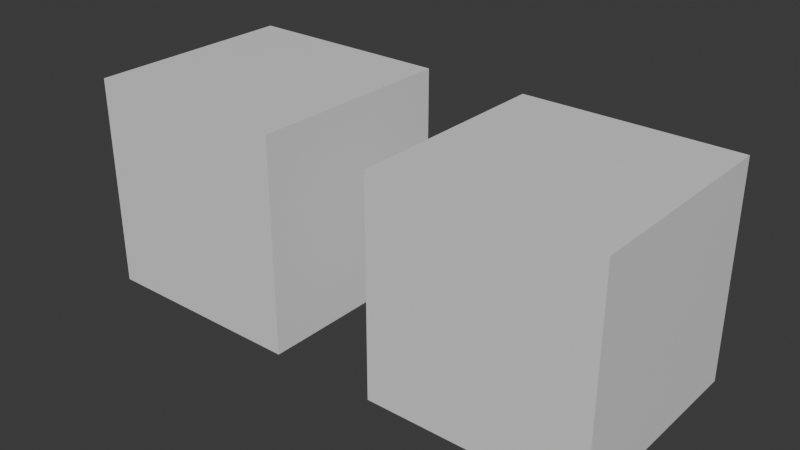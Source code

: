 # Source: cubes_vertex_attrs.blend  (saved by Blender 4.1.4; exported with 4.5.12 LTS)
import bpy
from mathutils import Matrix  # noqa: F401  (used for matrix-valued properties, if any)

bpy.ops.wm.read_factory_settings(use_empty=True)
scene = bpy.context.scene
scene.name = 'Scene'

# ---- collections
col_collection = bpy.data.collections.new('Collection'); scene.collection.children.link(col_collection)

# ---- materials (node trees are filled in below, after node groups)
mat_material = bpy.data.materials.new('Material')
mat_material.alpha_threshold = 0.0
mat_material.use_transparent_shadow = False
mat_material.roughness = 0.5
mat_material.line_color = (0.0, 0.0, 0.0, 1.0)

# ---- material node trees
mat_material.use_nodes = True; mat_material.node_tree.nodes.clear()
_N = mat_material.node_tree.nodes; _L = mat_material.node_tree.links
n0 = _N.new('ShaderNodeOutputMaterial'); n0.name = 'Material Output'; n0.location = (300, 300)
n1 = _N.new('ShaderNodeBsdfPrincipled'); n1.name = 'Principled BSDF'; n1.location = (10, 300)
n1.inputs[3].default_value = 1.45
_L.new(n1.outputs[0], n0.inputs[0])
n0.is_active_output = True

# ---- world
world_world = bpy.data.worlds.new('World'); scene.world = world_world
world_world.use_nodes = True; world_world.node_tree.nodes.clear()
_N = world_world.node_tree.nodes; _L = world_world.node_tree.links
n0 = _N.new('ShaderNodeOutputWorld'); n0.name = 'World Output'; n0.location = (300, 300)
n1 = _N.new('ShaderNodeBackground'); n1.name = 'Background'; n1.location = (10, 300)
n1.inputs[0].default_value = (0.05088, 0.05088, 0.05088, 1.0)
_L.new(n1.outputs[0], n0.inputs[0])
n0.is_active_output = True
world_world.color = (0.05088, 0.05088, 0.05088)
world_world.use_sun_shadow = False
world_world.sun_shadow_jitter_overblur = 0.0

# ---- meshes
me_cubetwoattrs = bpy.data.meshes.new('CubeTwoAttrs')
me_cubetwoattrs.from_pydata([(1.0, 1.0, 1.0), (1.0, 1.0, -1.0), (1.0, -1.0, 1.0), (1.0, -1.0, -1.0), (-1.0, 1.0, 1.0), (-1.0, 1.0, -1.0), (-1.0, -1.0, 1.0), (-1.0, -1.0, -1.0)], [], [(0, 4, 6, 2), (3, 2, 6, 7), (7, 6, 4, 5), (5, 1, 3, 7), (1, 0, 2, 3), (5, 4, 0, 1)])
_uv = me_cubetwoattrs.uv_layers.new(name='UVMap')
_uv.uv.foreach_set('vector', [0.625, 0.5, 0.875, 0.5, 0.875, 0.75, 0.625, 0.75, 0.375, 0.75, 0.625, 0.75, 0.625, 1.0, 0.375, 1.0, 0.375, 0.0, 0.625, 0.0, 0.625, 0.25, 0.375, 0.25, 0.125, 0.5, 0.375, 0.5, 0.375, 0.75, 0.125, 0.75, 0.375, 0.5, 0.625, 0.5, 0.625, 0.75, 0.375, 0.75, 0.375, 0.25, 0.625, 0.25, 0.625, 0.5, 0.375, 0.5])
_ca = me_cubetwoattrs.color_attributes.new('AttrColor', 'FLOAT_COLOR', 'POINT')
_ca.data.foreach_set('color', [0.01634, 1.0, 0.7073, 1.0, 0.04222, 0.9755, 1.0, 1.0, 0.09179, 0.6203, 0.5759, 1.0, 0.05988, 0.5359, 0.523, 1.0, 0.0407, 0.1649, 0.2114, 1.0, 0.03428, 0.06395, 0.08106, 1.0, 0.06168, 0.222, 0.1637, 1.0, 0.05202, 0.05202, 0.05202, 1.0])
me_cubetwoattrs.materials.append(mat_material)
me_cubetwoattrs.use_mirror_vertex_groups = False
me_cubetwoattrs.update()
me_cubethreeattrs = bpy.data.meshes.new('CubeThreeAttrs')
me_cubethreeattrs.from_pydata([(1.0, 1.0, 1.0), (1.0, 1.0, -1.0), (1.0, -1.0, 1.0), (1.0, -1.0, -1.0), (-1.0, 1.0, 1.0), (-1.0, 1.0, -1.0), (-1.0, -1.0, 1.0), (-1.0, -1.0, -1.0)], [], [(0, 4, 6, 2), (3, 2, 6, 7), (7, 6, 4, 5), (5, 1, 3, 7), (1, 0, 2, 3), (5, 4, 0, 1)])
_uv = me_cubethreeattrs.uv_layers.new(name='UVMap')
_uv.uv.foreach_set('vector', [0.625, 0.5, 0.875, 0.5, 0.875, 0.75, 0.625, 0.75, 0.375, 0.75, 0.625, 0.75, 0.625, 1.0, 0.375, 1.0, 0.375, 0.0, 0.625, 0.0, 0.625, 0.25, 0.375, 0.25, 0.125, 0.5, 0.375, 0.5, 0.375, 0.75, 0.125, 0.75, 0.375, 0.5, 0.625, 0.5, 0.625, 0.75, 0.375, 0.75, 0.375, 0.25, 0.625, 0.25, 0.625, 0.5, 0.375, 0.5])
_ca = me_cubethreeattrs.color_attributes.new('AttrByteColor', 'BYTE_COLOR', 'POINT')
_ca.data.foreach_set('color', [0.09759, 0.2423, 1.0, 1.0, 0.2384, 0.05951, 1.0, 1.0, 0.15, 1.0, 0.7605, 1.0, 0.2918, 1.0, 0.07227, 1.0, 0.6654, 1.0, 0.07819, 1.0, 1.0, 0.4678, 0.1413, 1.0, 1.0, 0.1683, 0.1746, 1.0, 1.0, 0.3185, 0.6038, 1.0])
me_cubethreeattrs.materials.append(mat_material)
me_cubethreeattrs.use_mirror_vertex_groups = False
me_cubethreeattrs.update()

# ---- objects
ob_cubetwoattrs = bpy.data.objects.new('CubeTwoAttrs', me_cubetwoattrs)
ob_cubethreeattrs = bpy.data.objects.new('CubeThreeAttrs', me_cubethreeattrs)

# ---- transforms, parenting, visibility, modifiers, constraints
ob_cubetwoattrs.location = (0.0, 0.0, 0.0)
ob_cubetwoattrs.lock_rotations_4d = False
ob_cubetwoattrs.empty_display_type = 'ARROWS'
ob_cubetwoattrs.lineart.crease_threshold = 0.0
ob_cubethreeattrs.location = (3.0, 0.0, 0.0)
ob_cubethreeattrs.lock_rotations_4d = False
ob_cubethreeattrs.empty_display_type = 'ARROWS'
ob_cubethreeattrs.lineart.crease_threshold = 0.0

# ---- collection membership
col_collection.objects.link(ob_cubetwoattrs)
col_collection.objects.link(ob_cubethreeattrs)

# ---- scene / render settings (as saved in the file)
scene.frame_start = 1; scene.frame_end = 250; scene.frame_set(1)
scene.render.engine = 'BLENDER_EEVEE_NEXT'
scene.cycles.sampling_pattern = 'TABULATED_SOBOL'
bpy.context.view_layer.update()

# ---- added for rendering (the .blend has no active camera and no usable light): camera, sun
cam_auto = bpy.data.cameras.new('AutoCamera')
cam_auto.lens = 50.0
cam_auto.sensor_width = 36.0
cam_auto.clip_end = 1000.0
ob_auto_camera = bpy.data.objects.new('AutoCamera', cam_auto)
scene.collection.objects.link(ob_auto_camera)
ob_auto_camera.location = (6.81501, -6.37801, 4.25201)
ob_auto_camera.rotation_euler = (1.09748, -7.21219e-08, 0.694738)
scene.camera = ob_auto_camera
light_auto_sun = bpy.data.lights.new('AutoSun', 'SUN')
light_auto_sun.energy = 3.0
light_auto_sun.angle = 0.0523599
ob_auto_sun = bpy.data.objects.new('AutoSun', light_auto_sun)
scene.collection.objects.link(ob_auto_sun)
ob_auto_sun.rotation_euler = (0.872665, 0.174533, 0.523599)
bpy.context.view_layer.update()
